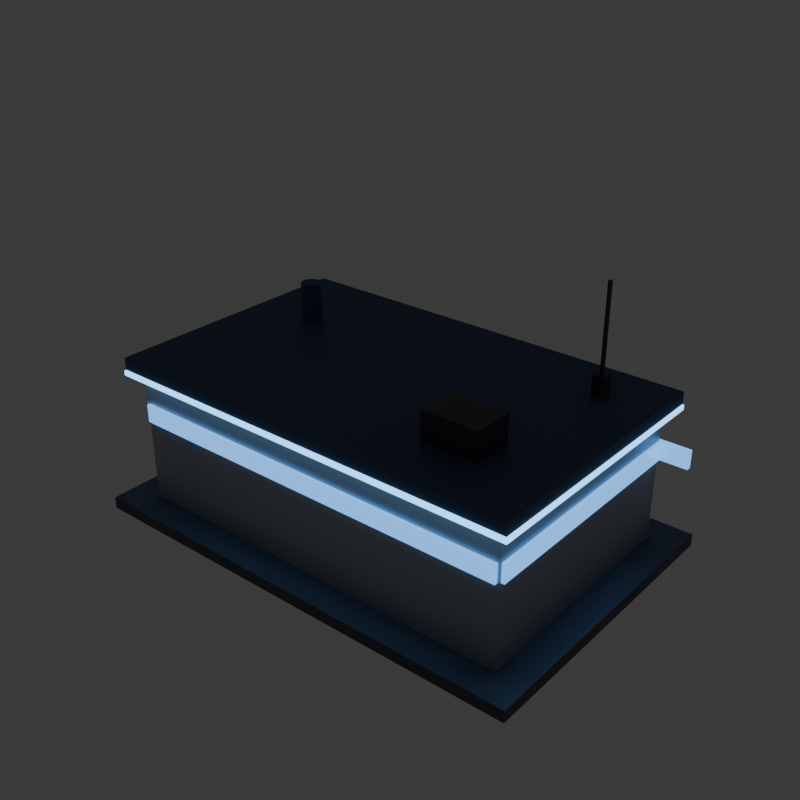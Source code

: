 # Source: us_barracks.blend  (saved by Blender 4.5.90; exported with 4.5.12 LTS)
import bpy
from mathutils import Matrix  # noqa: F401  (used for matrix-valued properties, if any)

bpy.ops.wm.read_factory_settings(use_empty=True)
scene = bpy.context.scene
scene.name = 'Scene'

# ---- collections
col_collection = bpy.data.collections.new('Collection'); scene.collection.children.link(col_collection)

# ---- materials (node trees are filled in below, after node groups)
mat_us_dark = bpy.data.materials.new('US_Dark')
mat_us_hull = bpy.data.materials.new('US_Hull')
mat_us_navy = bpy.data.materials.new('US_Navy')
mat_us_glow = bpy.data.materials.new('US_Glow')
mat_us_glass = bpy.data.materials.new('US_Glass')
mat_us_white = bpy.data.materials.new('US_White')

# ---- material node trees
mat_us_dark.use_nodes = True; mat_us_dark.node_tree.nodes.clear()
_N = mat_us_dark.node_tree.nodes; _L = mat_us_dark.node_tree.links
n0 = _N.new('ShaderNodeBsdfPrincipled'); n0.name = 'Principled BSDF'; n0.location = (-200, 100)
n0.inputs[0].default_value = (0.1, 0.1, 0.12, 1.0)
n0.inputs[1].default_value = 0.6
n1 = _N.new('ShaderNodeOutputMaterial'); n1.name = 'Material Output'; n1.location = (200, 100)
_L.new(n0.outputs[0], n1.inputs[0])
n1.is_active_output = True
mat_us_hull.use_nodes = True; mat_us_hull.node_tree.nodes.clear()
_N = mat_us_hull.node_tree.nodes; _L = mat_us_hull.node_tree.links
n0 = _N.new('ShaderNodeBsdfPrincipled'); n0.name = 'Principled BSDF'; n0.location = (-200, 100)
n0.inputs[0].default_value = (0.42, 0.44, 0.47, 1.0)
n0.inputs[1].default_value = 0.55
n1 = _N.new('ShaderNodeOutputMaterial'); n1.name = 'Material Output'; n1.location = (200, 100)
_L.new(n0.outputs[0], n1.inputs[0])
n1.is_active_output = True
mat_us_navy.use_nodes = True; mat_us_navy.node_tree.nodes.clear()
_N = mat_us_navy.node_tree.nodes; _L = mat_us_navy.node_tree.links
n0 = _N.new('ShaderNodeBsdfPrincipled'); n0.name = 'Principled BSDF'; n0.location = (-200, 100)
n0.inputs[0].default_value = (0.07, 0.11, 0.22, 1.0)
n0.inputs[1].default_value = 0.35
n0.inputs[2].default_value = 0.6
n1 = _N.new('ShaderNodeOutputMaterial'); n1.name = 'Material Output'; n1.location = (200, 100)
_L.new(n0.outputs[0], n1.inputs[0])
n1.is_active_output = True
mat_us_glow.use_nodes = True; mat_us_glow.node_tree.nodes.clear()
_N = mat_us_glow.node_tree.nodes; _L = mat_us_glow.node_tree.links
n0 = _N.new('ShaderNodeBsdfPrincipled'); n0.name = 'Principled BSDF'; n0.location = (-200, 100)
n0.inputs[0].default_value = (0.02, 0.05, 0.1, 1.0)
n0.inputs[2].default_value = 0.4
n0.inputs[27].default_value = (0.2, 0.55, 1.0, 1.0)
n0.inputs[28].default_value = 3.0
n1 = _N.new('ShaderNodeOutputMaterial'); n1.name = 'Material Output'; n1.location = (200, 100)
_L.new(n0.outputs[0], n1.inputs[0])
n1.is_active_output = True
mat_us_glass.use_nodes = True; mat_us_glass.node_tree.nodes.clear()
_N = mat_us_glass.node_tree.nodes; _L = mat_us_glass.node_tree.links
n0 = _N.new('ShaderNodeBsdfPrincipled'); n0.name = 'Principled BSDF'; n0.location = (-200, 100)
n0.inputs[0].default_value = (0.08, 0.18, 0.32, 1.0)
n0.inputs[1].default_value = 0.2
n0.inputs[2].default_value = 0.25
n0.inputs[27].default_value = (0.15, 0.45, 1.0, 1.0)
n0.inputs[28].default_value = 1.5
n1 = _N.new('ShaderNodeOutputMaterial'); n1.name = 'Material Output'; n1.location = (200, 100)
_L.new(n0.outputs[0], n1.inputs[0])
n1.is_active_output = True
mat_us_white.use_nodes = True; mat_us_white.node_tree.nodes.clear()
_N = mat_us_white.node_tree.nodes; _L = mat_us_white.node_tree.links
n0 = _N.new('ShaderNodeBsdfPrincipled'); n0.name = 'Principled BSDF'; n0.location = (-200, 100)
n0.inputs[0].default_value = (0.82, 0.84, 0.87, 1.0)
n0.inputs[1].default_value = 0.15
n0.inputs[2].default_value = 0.45
n1 = _N.new('ShaderNodeOutputMaterial'); n1.name = 'Material Output'; n1.location = (200, 100)
_L.new(n0.outputs[0], n1.inputs[0])
n1.is_active_output = True

# ---- world
world_world = bpy.data.worlds.new('World'); scene.world = world_world
world_world.use_nodes = True; world_world.node_tree.nodes.clear()
_N = world_world.node_tree.nodes; _L = world_world.node_tree.links
n0 = _N.new('ShaderNodeOutputWorld'); n0.name = 'World Output'; n0.location = (200, 100)
n1 = _N.new('ShaderNodeBackground'); n1.name = 'Background'; n1.location = (-200, 100)
n1.inputs[0].default_value = (0.05088, 0.05088, 0.05088, 1.0)
_L.new(n1.outputs[0], n0.inputs[0])
n0.is_active_output = True
world_world.color = (0.05088, 0.05088, 0.05088)
world_world.sun_shadow_jitter_overblur = 0.0

# ---- meshes
me_cube = bpy.data.meshes.new('Cube')
me_cube.from_pydata([(-5.75, -3.75, 0.0), (-5.75, -3.75, 0.3), (-5.75, 3.75, 0.0), (-5.75, 3.75, 0.3), (5.75, -3.75, 0.0), (5.75, -3.75, 0.3), (5.75, 3.75, 0.0), (5.75, 3.75, 0.3)], [], [(0, 1, 3, 2), (2, 3, 7, 6), (6, 7, 5, 4), (4, 5, 1, 0), (2, 6, 4, 0), (7, 3, 1, 5)])
_uv = me_cube.uv_layers.new(name='UVMap')
_uv.uv.foreach_set('vector', [0.375, 0.0, 0.625, 0.0, 0.625, 0.25, 0.375, 0.25, 0.375, 0.25, 0.625, 0.25, 0.625, 0.5, 0.375, 0.5, 0.375, 0.5, 0.625, 0.5, 0.625, 0.75, 0.375, 0.75, 0.375, 0.75, 0.625, 0.75, 0.625, 1.0, 0.375, 1.0, 0.125, 0.5, 0.375, 0.5, 0.375, 0.75, 0.125, 0.75, 0.625, 0.5, 0.875, 0.5, 0.875, 0.75, 0.625, 0.75])
me_cube.materials.append(mat_us_dark)
me_cube.update()
me_cube_001 = bpy.data.meshes.new('Cube.001')
me_cube_001.from_pydata([(-5.0, -3.0, 0.3), (-5.0, -3.0, 3.7), (-5.0, 3.0, 0.3), (-5.0, 3.0, 3.7), (5.0, -3.0, 0.3), (5.0, -3.0, 3.7), (5.0, 3.0, 0.3), (5.0, 3.0, 3.7)], [], [(0, 1, 3, 2), (2, 3, 7, 6), (6, 7, 5, 4), (4, 5, 1, 0), (2, 6, 4, 0), (7, 3, 1, 5)])
_uv = me_cube_001.uv_layers.new(name='UVMap')
_uv.uv.foreach_set('vector', [0.375, 0.0, 0.625, 0.0, 0.625, 0.25, 0.375, 0.25, 0.375, 0.25, 0.625, 0.25, 0.625, 0.5, 0.375, 0.5, 0.375, 0.5, 0.625, 0.5, 0.625, 0.75, 0.375, 0.75, 0.375, 0.75, 0.625, 0.75, 0.625, 1.0, 0.375, 1.0, 0.125, 0.5, 0.375, 0.5, 0.375, 0.75, 0.125, 0.75, 0.625, 0.5, 0.875, 0.5, 0.875, 0.75, 0.625, 0.75])
me_cube_001.materials.append(mat_us_hull)
me_cube_001.update()
me_cube_002 = bpy.data.meshes.new('Cube.002')
me_cube_002.from_pydata([(-5.3, -3.3, 3.7), (-5.3, -3.3, 4.0), (-5.3, 3.3, 3.7), (-5.3, 3.3, 4.0), (5.3, -3.3, 3.7), (5.3, -3.3, 4.0), (5.3, 3.3, 3.7), (5.3, 3.3, 4.0)], [], [(0, 1, 3, 2), (2, 3, 7, 6), (6, 7, 5, 4), (4, 5, 1, 0), (2, 6, 4, 0), (7, 3, 1, 5)])
_uv = me_cube_002.uv_layers.new(name='UVMap')
_uv.uv.foreach_set('vector', [0.375, 0.0, 0.625, 0.0, 0.625, 0.25, 0.375, 0.25, 0.375, 0.25, 0.625, 0.25, 0.625, 0.5, 0.375, 0.5, 0.375, 0.5, 0.625, 0.5, 0.625, 0.75, 0.375, 0.75, 0.375, 0.75, 0.625, 0.75, 0.625, 1.0, 0.375, 1.0, 0.125, 0.5, 0.375, 0.5, 0.375, 0.75, 0.125, 0.75, 0.625, 0.5, 0.875, 0.5, 0.875, 0.75, 0.625, 0.75])
me_cube_002.materials.append(mat_us_navy)
me_cube_002.update()
me_cube_003 = bpy.data.meshes.new('Cube.003')
me_cube_003.from_pydata([(-5.325, -3.325, 3.56), (-5.325, -3.325, 3.68), (-5.325, 3.325, 3.56), (-5.325, 3.325, 3.68), (5.325, -3.325, 3.56), (5.325, -3.325, 3.68), (5.325, 3.325, 3.56), (5.325, 3.325, 3.68)], [], [(0, 1, 3, 2), (2, 3, 7, 6), (6, 7, 5, 4), (4, 5, 1, 0), (2, 6, 4, 0), (7, 3, 1, 5)])
_uv = me_cube_003.uv_layers.new(name='UVMap')
_uv.uv.foreach_set('vector', [0.375, 0.0, 0.625, 0.0, 0.625, 0.25, 0.375, 0.25, 0.375, 0.25, 0.625, 0.25, 0.625, 0.5, 0.375, 0.5, 0.375, 0.5, 0.625, 0.5, 0.625, 0.75, 0.375, 0.75, 0.375, 0.75, 0.625, 0.75, 0.625, 1.0, 0.375, 1.0, 0.125, 0.5, 0.375, 0.5, 0.375, 0.75, 0.125, 0.75, 0.625, 0.5, 0.875, 0.5, 0.875, 0.75, 0.625, 0.75])
me_cube_003.materials.append(mat_us_glow)
me_cube_003.update()
me_cube_004 = bpy.data.meshes.new('Cube.004')
me_cube_004.from_pydata([(-3.3, 2.55, 0.3), (-3.3, 2.55, 3.1), (-3.3, 3.15, 0.3), (-3.3, 3.15, 3.1), (-0.7, 2.55, 0.3), (-0.7, 2.55, 3.1), (-0.7, 3.15, 0.3), (-0.7, 3.15, 3.1)], [], [(0, 1, 3, 2), (2, 3, 7, 6), (6, 7, 5, 4), (4, 5, 1, 0), (2, 6, 4, 0), (7, 3, 1, 5)])
_uv = me_cube_004.uv_layers.new(name='UVMap')
_uv.uv.foreach_set('vector', [0.375, 0.0, 0.625, 0.0, 0.625, 0.25, 0.375, 0.25, 0.375, 0.25, 0.625, 0.25, 0.625, 0.5, 0.375, 0.5, 0.375, 0.5, 0.625, 0.5, 0.625, 0.75, 0.375, 0.75, 0.375, 0.75, 0.625, 0.75, 0.625, 1.0, 0.375, 1.0, 0.125, 0.5, 0.375, 0.5, 0.375, 0.75, 0.125, 0.75, 0.625, 0.5, 0.875, 0.5, 0.875, 0.75, 0.625, 0.75])
me_cube_004.materials.append(mat_us_dark)
me_cube_004.update()
me_cube_005 = bpy.data.meshes.new('Cube.005')
me_cube_005.from_pydata([(-2.95, 2.975, 0.3), (-2.95, 2.975, 2.8), (-2.95, 3.125, 0.3), (-2.95, 3.125, 2.8), (-1.05, 2.975, 0.3), (-1.05, 2.975, 2.8), (-1.05, 3.125, 0.3), (-1.05, 3.125, 2.8)], [], [(0, 1, 3, 2), (2, 3, 7, 6), (6, 7, 5, 4), (4, 5, 1, 0), (2, 6, 4, 0), (7, 3, 1, 5)])
_uv = me_cube_005.uv_layers.new(name='UVMap')
_uv.uv.foreach_set('vector', [0.375, 0.0, 0.625, 0.0, 0.625, 0.25, 0.375, 0.25, 0.375, 0.25, 0.625, 0.25, 0.625, 0.5, 0.375, 0.5, 0.375, 0.5, 0.625, 0.5, 0.625, 0.75, 0.375, 0.75, 0.375, 0.75, 0.625, 0.75, 0.625, 1.0, 0.375, 1.0, 0.125, 0.5, 0.375, 0.5, 0.375, 0.75, 0.125, 0.75, 0.625, 0.5, 0.875, 0.5, 0.875, 0.75, 0.625, 0.75])
me_cube_005.materials.append(mat_us_navy)
me_cube_005.update()
me_cube_006 = bpy.data.meshes.new('Cube.006')
me_cube_006.from_pydata([(-3.6, 2.75, 3.075), (-3.6, 2.75, 3.225), (-3.6, 4.05, 3.075), (-3.6, 4.05, 3.225), (-0.4, 2.75, 3.075), (-0.4, 2.75, 3.225), (-0.4, 4.05, 3.075), (-0.4, 4.05, 3.225)], [], [(0, 1, 3, 2), (2, 3, 7, 6), (6, 7, 5, 4), (4, 5, 1, 0), (2, 6, 4, 0), (7, 3, 1, 5)])
_uv = me_cube_006.uv_layers.new(name='UVMap')
_uv.uv.foreach_set('vector', [0.375, 0.0, 0.625, 0.0, 0.625, 0.25, 0.375, 0.25, 0.375, 0.25, 0.625, 0.25, 0.625, 0.5, 0.375, 0.5, 0.375, 0.5, 0.625, 0.5, 0.625, 0.75, 0.375, 0.75, 0.375, 0.75, 0.625, 0.75, 0.625, 1.0, 0.375, 1.0, 0.125, 0.5, 0.375, 0.5, 0.375, 0.75, 0.125, 0.75, 0.625, 0.5, 0.875, 0.5, 0.875, 0.75, 0.625, 0.75])
me_cube_006.materials.append(mat_us_hull)
me_cube_006.update()
me_cube_007 = bpy.data.meshes.new('Cube.007')
me_cube_007.from_pydata([(-3.5, 2.9, 0.3), (-3.5, 2.9, 0.46), (-3.5, 3.7, 0.3), (-3.5, 3.7, 0.46), (-0.5, 2.9, 0.3), (-0.5, 2.9, 0.46), (-0.5, 3.7, 0.3), (-0.5, 3.7, 0.46)], [], [(0, 1, 3, 2), (2, 3, 7, 6), (6, 7, 5, 4), (4, 5, 1, 0), (2, 6, 4, 0), (7, 3, 1, 5)])
_uv = me_cube_007.uv_layers.new(name='UVMap')
_uv.uv.foreach_set('vector', [0.375, 0.0, 0.625, 0.0, 0.625, 0.25, 0.375, 0.25, 0.375, 0.25, 0.625, 0.25, 0.625, 0.5, 0.375, 0.5, 0.375, 0.5, 0.625, 0.5, 0.625, 0.75, 0.375, 0.75, 0.375, 0.75, 0.625, 0.75, 0.625, 1.0, 0.375, 1.0, 0.125, 0.5, 0.375, 0.5, 0.375, 0.75, 0.125, 0.75, 0.625, 0.5, 0.875, 0.5, 0.875, 0.75, 0.625, 0.75])
me_cube_007.materials.append(mat_us_dark)
me_cube_007.update()
me_cube_008 = bpy.data.meshes.new('Cube.008')
me_cube_008.from_pydata([(-4.15, 2.96, 2.375), (-4.15, 2.96, 2.825), (-4.15, 3.08, 2.375), (-4.15, 3.08, 2.825), (5.75, 2.96, 2.375), (5.75, 2.96, 2.825), (5.75, 3.08, 2.375), (5.75, 3.08, 2.825)], [], [(0, 1, 3, 2), (2, 3, 7, 6), (6, 7, 5, 4), (4, 5, 1, 0), (2, 6, 4, 0), (7, 3, 1, 5)])
_uv = me_cube_008.uv_layers.new(name='UVMap')
_uv.uv.foreach_set('vector', [0.375, 0.0, 0.625, 0.0, 0.625, 0.25, 0.375, 0.25, 0.375, 0.25, 0.625, 0.25, 0.625, 0.5, 0.375, 0.5, 0.375, 0.5, 0.625, 0.5, 0.625, 0.75, 0.375, 0.75, 0.375, 0.75, 0.625, 0.75, 0.625, 1.0, 0.375, 1.0, 0.125, 0.5, 0.375, 0.5, 0.375, 0.75, 0.125, 0.75, 0.625, 0.5, 0.875, 0.5, 0.875, 0.75, 0.625, 0.75])
me_cube_008.materials.append(mat_us_glass)
me_cube_008.update()
me_cube_009 = bpy.data.meshes.new('Cube.009')
me_cube_009.from_pydata([(-4.95, -3.08, 2.375), (-4.95, -3.08, 2.825), (-4.95, -2.96, 2.375), (-4.95, -2.96, 2.825), (4.95, -3.08, 2.375), (4.95, -3.08, 2.825), (4.95, -2.96, 2.375), (4.95, -2.96, 2.825)], [], [(0, 1, 3, 2), (2, 3, 7, 6), (6, 7, 5, 4), (4, 5, 1, 0), (2, 6, 4, 0), (7, 3, 1, 5)])
_uv = me_cube_009.uv_layers.new(name='UVMap')
_uv.uv.foreach_set('vector', [0.375, 0.0, 0.625, 0.0, 0.625, 0.25, 0.375, 0.25, 0.375, 0.25, 0.625, 0.25, 0.625, 0.5, 0.375, 0.5, 0.375, 0.5, 0.625, 0.5, 0.625, 0.75, 0.375, 0.75, 0.375, 0.75, 0.625, 0.75, 0.625, 1.0, 0.375, 1.0, 0.125, 0.5, 0.375, 0.5, 0.375, 0.75, 0.125, 0.75, 0.625, 0.5, 0.875, 0.5, 0.875, 0.75, 0.625, 0.75])
me_cube_009.materials.append(mat_us_glass)
me_cube_009.update()
me_cube_010 = bpy.data.meshes.new('Cube.010')
me_cube_010.from_pydata([(4.96, -2.95, 2.375), (4.96, -2.95, 2.825), (4.96, 2.95, 2.375), (4.96, 2.95, 2.825), (5.08, -2.95, 2.375), (5.08, -2.95, 2.825), (5.08, 2.95, 2.375), (5.08, 2.95, 2.825)], [], [(0, 1, 3, 2), (2, 3, 7, 6), (6, 7, 5, 4), (4, 5, 1, 0), (2, 6, 4, 0), (7, 3, 1, 5)])
_uv = me_cube_010.uv_layers.new(name='UVMap')
_uv.uv.foreach_set('vector', [0.375, 0.0, 0.625, 0.0, 0.625, 0.25, 0.375, 0.25, 0.375, 0.25, 0.625, 0.25, 0.625, 0.5, 0.375, 0.5, 0.375, 0.5, 0.625, 0.5, 0.625, 0.75, 0.375, 0.75, 0.375, 0.75, 0.625, 0.75, 0.625, 1.0, 0.375, 1.0, 0.125, 0.5, 0.375, 0.5, 0.375, 0.75, 0.125, 0.75, 0.625, 0.5, 0.875, 0.5, 0.875, 0.75, 0.625, 0.75])
me_cube_010.materials.append(mat_us_glass)
me_cube_010.update()
me_cube_011 = bpy.data.meshes.new('Cube.011')
me_cube_011.from_pydata([(-5.08, -2.95, 2.375), (-5.08, -2.95, 2.825), (-5.08, 2.95, 2.375), (-5.08, 2.95, 2.825), (-4.96, -2.95, 2.375), (-4.96, -2.95, 2.825), (-4.96, 2.95, 2.375), (-4.96, 2.95, 2.825)], [], [(0, 1, 3, 2), (2, 3, 7, 6), (6, 7, 5, 4), (4, 5, 1, 0), (2, 6, 4, 0), (7, 3, 1, 5)])
_uv = me_cube_011.uv_layers.new(name='UVMap')
_uv.uv.foreach_set('vector', [0.375, 0.0, 0.625, 0.0, 0.625, 0.25, 0.375, 0.25, 0.375, 0.25, 0.625, 0.25, 0.625, 0.5, 0.375, 0.5, 0.375, 0.5, 0.625, 0.5, 0.625, 0.75, 0.375, 0.75, 0.375, 0.75, 0.625, 0.75, 0.625, 1.0, 0.375, 1.0, 0.125, 0.5, 0.375, 0.5, 0.375, 0.75, 0.125, 0.75, 0.625, 0.5, 0.875, 0.5, 0.875, 0.75, 0.625, 0.75])
me_cube_011.materials.append(mat_us_glass)
me_cube_011.update()
me_cube_012 = bpy.data.meshes.new('Cube.012')
me_cube_012.from_pydata([(1.7, 2.96, 0.8), (1.7, 2.96, 2.0), (1.7, 3.08, 0.8), (1.7, 3.08, 2.0), (3.3, 2.96, 0.8), (3.3, 2.96, 2.0), (3.3, 3.08, 0.8), (3.3, 3.08, 2.0)], [], [(0, 1, 3, 2), (2, 3, 7, 6), (6, 7, 5, 4), (4, 5, 1, 0), (2, 6, 4, 0), (7, 3, 1, 5)])
_uv = me_cube_012.uv_layers.new(name='UVMap')
_uv.uv.foreach_set('vector', [0.375, 0.0, 0.625, 0.0, 0.625, 0.25, 0.375, 0.25, 0.375, 0.25, 0.625, 0.25, 0.625, 0.5, 0.375, 0.5, 0.375, 0.5, 0.625, 0.5, 0.625, 0.75, 0.375, 0.75, 0.375, 0.75, 0.625, 0.75, 0.625, 1.0, 0.375, 1.0, 0.125, 0.5, 0.375, 0.5, 0.375, 0.75, 0.125, 0.75, 0.625, 0.5, 0.875, 0.5, 0.875, 0.75, 0.625, 0.75])
me_cube_012.materials.append(mat_us_white)
me_cube_012.update()
me_cube_013 = bpy.data.meshes.new('Cube.013')
me_cube_013.from_pydata([(-4.8, 2.96, 0.8), (-4.8, 2.96, 2.0), (-4.8, 3.08, 0.8), (-4.8, 3.08, 2.0), (-3.2, 2.96, 0.8), (-3.2, 2.96, 2.0), (-3.2, 3.08, 0.8), (-3.2, 3.08, 2.0)], [], [(0, 1, 3, 2), (2, 3, 7, 6), (6, 7, 5, 4), (4, 5, 1, 0), (2, 6, 4, 0), (7, 3, 1, 5)])
_uv = me_cube_013.uv_layers.new(name='UVMap')
_uv.uv.foreach_set('vector', [0.375, 0.0, 0.625, 0.0, 0.625, 0.25, 0.375, 0.25, 0.375, 0.25, 0.625, 0.25, 0.625, 0.5, 0.375, 0.5, 0.375, 0.5, 0.625, 0.5, 0.625, 0.75, 0.375, 0.75, 0.375, 0.75, 0.625, 0.75, 0.625, 1.0, 0.375, 1.0, 0.125, 0.5, 0.375, 0.5, 0.375, 0.75, 0.125, 0.75, 0.625, 0.5, 0.875, 0.5, 0.875, 0.75, 0.625, 0.75])
me_cube_013.materials.append(mat_us_white)
me_cube_013.update()
me_cube_014 = bpy.data.meshes.new('Cube.014')
me_cube_014.from_pydata([(2.3, -2.0, 4.0), (2.3, -2.0, 4.7), (2.3, -1.0, 4.0), (2.3, -1.0, 4.7), (3.7, -2.0, 4.0), (3.7, -2.0, 4.7), (3.7, -1.0, 4.0), (3.7, -1.0, 4.7)], [], [(0, 1, 3, 2), (2, 3, 7, 6), (6, 7, 5, 4), (4, 5, 1, 0), (2, 6, 4, 0), (7, 3, 1, 5)])
_uv = me_cube_014.uv_layers.new(name='UVMap')
_uv.uv.foreach_set('vector', [0.375, 0.0, 0.625, 0.0, 0.625, 0.25, 0.375, 0.25, 0.375, 0.25, 0.625, 0.25, 0.625, 0.5, 0.375, 0.5, 0.375, 0.5, 0.625, 0.5, 0.625, 0.75, 0.375, 0.75, 0.375, 0.75, 0.625, 0.75, 0.625, 1.0, 0.375, 1.0, 0.125, 0.5, 0.375, 0.5, 0.375, 0.75, 0.125, 0.75, 0.625, 0.5, 0.875, 0.5, 0.875, 0.75, 0.625, 0.75])
me_cube_014.materials.append(mat_us_dark)
me_cube_014.update()
me_cylinder = bpy.data.meshes.new('Cylinder')
me_cylinder.from_pydata([(-3.5, 1.25, 4.0), (-3.5, 1.25, 5.0), (-3.375, 1.217, 4.0), (-3.375, 1.217, 5.0), (-3.283, 1.125, 4.0), (-3.283, 1.125, 5.0), (-3.25, 1.0, 4.0), (-3.25, 1.0, 5.0), (-3.283, 0.875, 4.0), (-3.283, 0.875, 5.0), (-3.375, 0.7835, 4.0), (-3.375, 0.7835, 5.0), (-3.5, 0.75, 4.0), (-3.5, 0.75, 5.0), (-3.625, 0.7835, 4.0), (-3.625, 0.7835, 5.0), (-3.717, 0.875, 4.0), (-3.717, 0.875, 5.0), (-3.75, 1.0, 4.0), (-3.75, 1.0, 5.0), (-3.717, 1.125, 4.0), (-3.717, 1.125, 5.0), (-3.625, 1.217, 4.0), (-3.625, 1.217, 5.0)], [], [(0, 1, 3, 2), (2, 3, 5, 4), (4, 5, 7, 6), (6, 7, 9, 8), (8, 9, 11, 10), (10, 11, 13, 12), (12, 13, 15, 14), (14, 15, 17, 16), (16, 17, 19, 18), (18, 19, 21, 20), (3, 1, 23, 21, 19, 17, 15, 13, 11, 9, 7, 5), (20, 21, 23, 22), (22, 23, 1, 0), (0, 2, 4, 6, 8, 10, 12, 14, 16, 18, 20, 22)])
_uv = me_cylinder.uv_layers.new(name='UVMap')
_uv.uv.foreach_set('vector', [1.0, 0.5, 1.0, 1.0, 0.9167, 1.0, 0.9167, 0.5, 0.9167, 0.5, 0.9167, 1.0, 0.8333, 1.0, 0.8333, 0.5, 0.8333, 0.5, 0.8333, 1.0, 0.75, 1.0, 0.75, 0.5, 0.75, 0.5, 0.75, 1.0, 0.6667, 1.0, 0.6667, 0.5, 0.6667, 0.5, 0.6667, 1.0, 0.5833, 1.0, 0.5833, 0.5, 0.5833, 0.5, 0.5833, 1.0, 0.5, 1.0, 0.5, 0.5, 0.5, 0.5, 0.5, 1.0, 0.4167, 1.0, 0.4167, 0.5, 0.4167, 0.5, 0.4167, 1.0, 0.3333, 1.0, 0.3333, 0.5, 0.3333, 0.5, 0.3333, 1.0, 0.25, 1.0, 0.25, 0.5, 0.25, 0.5, 0.25, 1.0, 0.1667, 1.0, 0.1667, 0.5, 0.37, 0.4578, 0.25, 0.49, 0.13, 0.4578, 0.04215, 0.37, 0.01, 0.25, 0.04215, 0.13, 0.13, 0.04215, 0.25, 0.01, 0.37, 0.04215, 0.4578, 0.13, 0.49, 0.25, 0.4578, 0.37, 0.1667, 0.5, 0.1667, 1.0, 0.08333, 1.0, 0.08333, 0.5, 0.08333, 0.5, 0.08333, 1.0, 7.451e-08, 1.0, 7.451e-08, 0.5, 0.75, 0.49, 0.87, 0.4578, 0.9578, 0.37, 0.99, 0.25, 0.9578, 0.13, 0.87, 0.04215, 0.75, 0.01, 0.63, 0.04215, 0.5422, 0.13, 0.51, 0.25, 0.5422, 0.37, 0.63, 0.4578])
me_cylinder.materials.append(mat_us_navy)
me_cylinder.update()
me_cube_015 = bpy.data.meshes.new('Cube.015')
me_cube_015.from_pydata([(3.85, 1.85, 4.0), (3.85, 1.85, 4.5), (3.85, 2.15, 4.0), (3.85, 2.15, 4.5), (4.15, 1.85, 4.0), (4.15, 1.85, 4.5), (4.15, 2.15, 4.0), (4.15, 2.15, 4.5)], [], [(0, 1, 3, 2), (2, 3, 7, 6), (6, 7, 5, 4), (4, 5, 1, 0), (2, 6, 4, 0), (7, 3, 1, 5)])
_uv = me_cube_015.uv_layers.new(name='UVMap')
_uv.uv.foreach_set('vector', [0.375, 0.0, 0.625, 0.0, 0.625, 0.25, 0.375, 0.25, 0.375, 0.25, 0.625, 0.25, 0.625, 0.5, 0.375, 0.5, 0.375, 0.5, 0.625, 0.5, 0.625, 0.75, 0.375, 0.75, 0.375, 0.75, 0.625, 0.75, 0.625, 1.0, 0.375, 1.0, 0.125, 0.5, 0.375, 0.5, 0.375, 0.75, 0.125, 0.75, 0.625, 0.5, 0.875, 0.5, 0.875, 0.75, 0.625, 0.75])
me_cube_015.materials.append(mat_us_dark)
me_cube_015.update()
me_cylinder_001 = bpy.data.meshes.new('Cylinder.001')
me_cylinder_001.from_pydata([(4.0, 2.05, 4.4), (4.0, 2.05, 6.6), (4.025, 2.043, 4.4), (4.025, 2.043, 6.6), (4.043, 2.025, 4.4), (4.043, 2.025, 6.6), (4.05, 2.0, 4.4), (4.05, 2.0, 6.6), (4.043, 1.975, 4.4), (4.043, 1.975, 6.6), (4.025, 1.957, 4.4), (4.025, 1.957, 6.6), (4.0, 1.95, 4.4), (4.0, 1.95, 6.6), (3.975, 1.957, 4.4), (3.975, 1.957, 6.6), (3.957, 1.975, 4.4), (3.957, 1.975, 6.6), (3.95, 2.0, 4.4), (3.95, 2.0, 6.6), (3.957, 2.025, 4.4), (3.957, 2.025, 6.6), (3.975, 2.043, 4.4), (3.975, 2.043, 6.6)], [], [(0, 1, 3, 2), (2, 3, 5, 4), (4, 5, 7, 6), (6, 7, 9, 8), (8, 9, 11, 10), (10, 11, 13, 12), (12, 13, 15, 14), (14, 15, 17, 16), (16, 17, 19, 18), (18, 19, 21, 20), (3, 1, 23, 21, 19, 17, 15, 13, 11, 9, 7, 5), (20, 21, 23, 22), (22, 23, 1, 0), (0, 2, 4, 6, 8, 10, 12, 14, 16, 18, 20, 22)])
_uv = me_cylinder_001.uv_layers.new(name='UVMap')
_uv.uv.foreach_set('vector', [1.0, 0.5, 1.0, 1.0, 0.9167, 1.0, 0.9167, 0.5, 0.9167, 0.5, 0.9167, 1.0, 0.8333, 1.0, 0.8333, 0.5, 0.8333, 0.5, 0.8333, 1.0, 0.75, 1.0, 0.75, 0.5, 0.75, 0.5, 0.75, 1.0, 0.6667, 1.0, 0.6667, 0.5, 0.6667, 0.5, 0.6667, 1.0, 0.5833, 1.0, 0.5833, 0.5, 0.5833, 0.5, 0.5833, 1.0, 0.5, 1.0, 0.5, 0.5, 0.5, 0.5, 0.5, 1.0, 0.4167, 1.0, 0.4167, 0.5, 0.4167, 0.5, 0.4167, 1.0, 0.3333, 1.0, 0.3333, 0.5, 0.3333, 0.5, 0.3333, 1.0, 0.25, 1.0, 0.25, 0.5, 0.25, 0.5, 0.25, 1.0, 0.1667, 1.0, 0.1667, 0.5, 0.37, 0.4578, 0.25, 0.49, 0.13, 0.4578, 0.04215, 0.37, 0.01, 0.25, 0.04215, 0.13, 0.13, 0.04215, 0.25, 0.01, 0.37, 0.04215, 0.4578, 0.13, 0.49, 0.25, 0.4578, 0.37, 0.1667, 0.5, 0.1667, 1.0, 0.08333, 1.0, 0.08333, 0.5, 0.08333, 0.5, 0.08333, 1.0, 7.451e-08, 1.0, 7.451e-08, 0.5, 0.75, 0.49, 0.87, 0.4578, 0.9578, 0.37, 0.99, 0.25, 0.9578, 0.13, 0.87, 0.04215, 0.75, 0.01, 0.63, 0.04215, 0.5422, 0.13, 0.51, 0.25, 0.5422, 0.37, 0.63, 0.4578])
me_cylinder_001.materials.append(mat_us_dark)
me_cylinder_001.update()

# ---- objects
ob_pad = bpy.data.objects.new('Pad', me_cube)
ob_main = bpy.data.objects.new('Main', me_cube_001)
ob_roofslab = bpy.data.objects.new('RoofSlab', me_cube_002)
ob_rooftrim = bpy.data.objects.new('RoofTrim', me_cube_003)
ob_entry = bpy.data.objects.new('Entry', me_cube_004)
ob_door = bpy.data.objects.new('Door', me_cube_005)
ob_awning = bpy.data.objects.new('Awning', me_cube_006)
ob_step = bpy.data.objects.new('Step', me_cube_007)
ob_winf = bpy.data.objects.new('WinF', me_cube_008)
ob_winb = bpy.data.objects.new('WinB', me_cube_009)
ob_winl = bpy.data.objects.new('WinL', me_cube_010)
ob_winr = bpy.data.objects.new('WinR', me_cube_011)
ob_panela = bpy.data.objects.new('PanelA', me_cube_012)
ob_panelb = bpy.data.objects.new('PanelB', me_cube_013)
ob_ventbox = bpy.data.objects.new('VentBox', me_cube_014)
ob_ventpipe = bpy.data.objects.new('VentPipe', me_cylinder)
ob_antennabase = bpy.data.objects.new('AntennaBase', me_cube_015)
ob_antenna = bpy.data.objects.new('Antenna', me_cylinder_001)

# ---- transforms, parenting, visibility, modifiers, constraints
ob_pad.location = (0.0, 0.0, 0.0)
ob_main.location = (0.0, 0.0, 0.0)
ob_roofslab.location = (0.0, 0.0, 0.0)
ob_rooftrim.location = (0.0, 0.0, 0.0)
ob_entry.location = (0.0, 0.0, 0.0)
ob_door.location = (0.0, 0.0, 0.0)
ob_awning.location = (0.0, 0.0, 0.0)
ob_step.location = (0.0, 0.0, 0.0)
ob_winf.location = (0.0, 0.0, 0.0)
ob_winb.location = (0.0, 0.0, 0.0)
ob_winl.location = (0.0, 0.0, 0.0)
ob_winr.location = (0.0, 0.0, 0.0)
ob_panela.location = (0.0, 0.0, 0.0)
ob_panelb.location = (0.0, 0.0, 0.0)
ob_ventbox.location = (0.0, 0.0, 0.0)
ob_ventpipe.location = (0.0, 0.0, 0.0)
ob_antennabase.location = (0.0, 0.0, 0.0)
ob_antenna.location = (0.0, 0.0, 0.0)

# ---- collection membership
col_collection.objects.link(ob_pad)
col_collection.objects.link(ob_main)
col_collection.objects.link(ob_roofslab)
col_collection.objects.link(ob_rooftrim)
col_collection.objects.link(ob_entry)
col_collection.objects.link(ob_door)
col_collection.objects.link(ob_awning)
col_collection.objects.link(ob_step)
col_collection.objects.link(ob_winf)
col_collection.objects.link(ob_winb)
col_collection.objects.link(ob_winl)
col_collection.objects.link(ob_winr)
col_collection.objects.link(ob_panela)
col_collection.objects.link(ob_panelb)
col_collection.objects.link(ob_ventbox)
col_collection.objects.link(ob_ventpipe)
col_collection.objects.link(ob_antennabase)
col_collection.objects.link(ob_antenna)

# ---- scene / render settings (as saved in the file)
scene.frame_start = 1; scene.frame_end = 250; scene.frame_set(1)
scene.render.engine = 'CYCLES'
scene.render.resolution_x = 192
scene.render.resolution_y = 192
scene.render.film_transparent = True
scene.cycles.use_denoising = False
scene.cycles.samples = 2
bpy.context.view_layer.update()

# ---- added for rendering (the .blend has no active camera): camera
cam_auto = bpy.data.cameras.new('AutoCamera')
cam_auto.lens = 50.0
cam_auto.sensor_width = 36.0
cam_auto.clip_end = 1000.0
ob_auto_camera = bpy.data.objects.new('AutoCamera', cam_auto)
scene.collection.objects.link(ob_auto_camera)
ob_auto_camera.location = (14.2331, -16.9298, 14.6865)
ob_auto_camera.rotation_euler = (1.09748, -7.21219e-08, 0.694738)
scene.camera = ob_auto_camera
bpy.context.view_layer.update()
